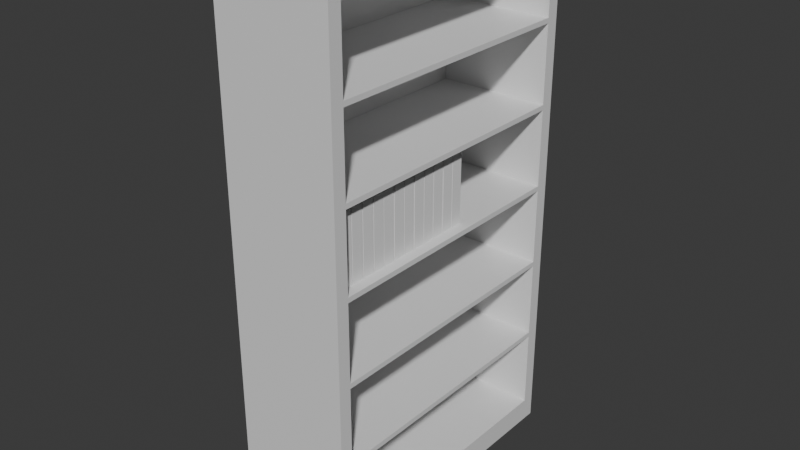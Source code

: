# Source: bookshelf.blend  (saved by Blender 5.1.30; exported with 4.5.12 LTS)
import bpy
from mathutils import Matrix  # noqa: F401  (used for matrix-valued properties, if any)

bpy.ops.wm.read_factory_settings(use_empty=True)
scene = bpy.context.scene
scene.name = 'Scene'

# ---- collections
col_collection = bpy.data.collections.new('Collection'); scene.collection.children.link(col_collection)

# ---- materials (node trees are filled in below, after node groups)
mat_bookshelf = bpy.data.materials.new('Bookshelf')
mat_bookshelf.alpha_threshold = 0.0
mat_bookshelf.use_backface_culling_lightprobe_volume = False
mat_bookshelf.roughness = 0.5
mat_bookshelf.line_color = (0.0, 0.0, 0.0, 1.0)

# ---- material node trees
mat_bookshelf.use_nodes = True; mat_bookshelf.node_tree.nodes.clear()
_N = mat_bookshelf.node_tree.nodes; _L = mat_bookshelf.node_tree.links
n0 = _N.new('ShaderNodeOutputMaterial'); n0.name = 'Material Output'; n0.location = (200, 100)
n1 = _N.new('ShaderNodeBsdfPrincipled'); n1.name = 'Principled BSDF'; n1.location = (-200, 100)
_L.new(n1.outputs[0], n0.inputs[0])
n0.is_active_output = True

# ---- world
world_world = bpy.data.worlds.new('World'); scene.world = world_world
world_world.use_nodes = True; world_world.node_tree.nodes.clear()
_N = world_world.node_tree.nodes; _L = world_world.node_tree.links
n0 = _N.new('ShaderNodeOutputWorld'); n0.name = 'World Output'; n0.location = (200, 100)
n1 = _N.new('ShaderNodeBackground'); n1.name = 'Background'; n1.location = (-200, 100)
n1.inputs[0].default_value = (0.05088, 0.05088, 0.05088, 1.0)
_L.new(n1.outputs[0], n0.inputs[0])
n0.is_active_output = True
world_world.color = (0.05088, 0.05088, 0.05088)
world_world.sun_shadow_jitter_overblur = 0.0

# ---- meshes
me_cube_001 = bpy.data.meshes.new('Cube.001')
me_cube_001.from_pydata([(-0.2, -0.5, 0.0), (-0.2, -0.5, 1.797), (-0.2, 0.5, 0.0), (-0.2, 0.5, 1.797), (0.2, -0.4561, 0.08044), (0.2, -0.4561, 1.753), (0.2, 0.4561, 0.08044), (0.2, 0.4561, 1.753), (0.2, 0.5, 1.797), (0.2, 0.5, 0.0), (0.2, -0.5, 0.0), (0.2, -0.5, 1.797), (-0.1827, 0.4561, 1.753), (-0.1827, 0.4561, 0.08044), (-0.1827, -0.4561, 0.08044), (-0.1827, -0.4561, 1.753), (0.2, 0.4561, 1.483), (0.2, 0.4561, 1.466), (0.2, 0.4561, 1.204), (0.2, 0.4561, 1.187), (0.2, 0.4561, 0.9251), (0.2, 0.4561, 0.9081), (0.2, 0.4561, 0.6464), (0.2, 0.4561, 0.6294), (0.2, 0.4561, 0.3677), (0.2, 0.4561, 0.3507), (0.2, -0.4561, 1.466), (0.2, -0.4561, 1.483), (0.2, -0.4561, 1.187), (0.2, -0.4561, 1.204), (0.2, -0.4561, 0.9081), (0.2, -0.4561, 0.9251), (0.2, -0.4561, 0.6294), (0.2, -0.4561, 0.6464), (0.2, -0.4561, 0.3507), (0.2, -0.4561, 0.3677), (-0.1827, 0.4561, 1.483), (-0.1827, 0.4561, 1.466), (-0.1827, 0.4561, 1.204), (-0.1827, 0.4561, 1.187), (-0.1827, 0.4561, 0.9251), (-0.1827, 0.4561, 0.9081), (-0.1827, 0.4561, 0.6464), (-0.1827, 0.4561, 0.6294), (-0.1827, 0.4561, 0.3677), (-0.1827, 0.4561, 0.3507), (-0.1827, -0.4561, 1.466), (-0.1827, -0.4561, 1.483), (-0.1827, -0.4561, 1.187), (-0.1827, -0.4561, 1.204), (-0.1827, -0.4561, 0.9081), (-0.1827, -0.4561, 0.9251), (-0.1827, -0.4561, 0.6294), (-0.1827, -0.4561, 0.6464), (-0.1827, -0.4561, 0.3507), (-0.1827, -0.4561, 0.3677)], [], [(2, 3, 8, 9), (10, 11, 1, 0), (6, 4, 10, 9), (5, 7, 8, 11), (4, 6, 13, 14), (7, 5, 15, 12), (27, 26, 17, 16), (27, 16, 36, 47), (17, 26, 46, 37), (29, 28, 19, 18), (29, 18, 38, 49), (19, 28, 48, 39), (21, 20, 31, 30), (20, 40, 51, 31), (41, 21, 30, 50), (23, 22, 33, 32), (22, 42, 53, 33), (43, 23, 32, 52), (25, 24, 35, 34), (45, 25, 34, 54), (24, 44, 55, 35), (16, 7, 12, 36), (7, 16, 17, 18, 19, 20, 21, 22, 23, 24, 25, 6, 9, 8), (18, 17, 37, 38), (20, 19, 39, 40), (22, 21, 41, 42), (24, 23, 43, 44), (6, 25, 45, 13), (5, 27, 47, 15), (4, 34, 35, 32, 33, 30, 31, 28, 29, 26, 27, 5, 11, 10), (26, 29, 49, 46), (28, 31, 51, 48), (30, 33, 53, 50), (32, 35, 55, 52), (34, 4, 14, 54), (38, 37, 46, 49), (36, 12, 15, 47), (40, 39, 48, 51), (42, 41, 50, 53), (44, 43, 52, 55), (13, 45, 54, 14)])
_uv = me_cube_001.uv_layers.new(name='UVMap')
_uv.uv.foreach_set('vector', [0.1383, 0.0004384, 0.1383, 0.5587, 0.01406, 0.5587, 0.01406, 0.0004384, 0.2635, 0.0004384, 0.2635, 0.5587, 0.1392, 0.5587, 0.1392, 0.0004384, 0.3969, 0.2975, 0.3969, 0.01406, 0.4219, 0.0004384, 0.4219, 0.3111, 0.5417, 0.2975, 0.5417, 0.01406, 0.5553, 0.0004384, 0.5553, 0.3111, 0.3969, 0.01406, 0.3969, 0.2975, 0.278, 0.2975, 0.278, 0.01406, 0.5417, 0.01406, 0.5417, 0.2975, 0.4228, 0.2975, 0.4228, 0.01406, 0.6462, 0.5955, 0.6409, 0.5955, 0.6409, 0.312, 0.6462, 0.312, 0.6462, 0.5955, 0.6462, 0.312, 0.7651, 0.312, 0.7651, 0.5955, 0.6409, 0.312, 0.6409, 0.5955, 0.522, 0.5955, 0.522, 0.312, 0.4022, 0.8798, 0.3969, 0.8798, 0.3969, 0.5963, 0.4022, 0.5963, 0.4022, 0.8798, 0.4022, 0.5963, 0.5211, 0.5963, 0.5211, 0.8798, 0.3969, 0.5963, 0.3969, 0.8798, 0.278, 0.8798, 0.278, 0.5963, 0.6751, 0.0004384, 0.6804, 0.0004384, 0.6804, 0.2839, 0.6751, 0.2839, 0.6804, 0.0004384, 0.7993, 0.0004384, 0.7993, 0.2839, 0.6804, 0.2839, 0.5562, 0.0004384, 0.6751, 0.0004384, 0.6751, 0.2839, 0.5562, 0.2839, 0.1194, 0.5595, 0.1246, 0.5595, 0.1246, 0.843, 0.1194, 0.843, 0.1246, 0.5595, 0.2435, 0.5595, 0.2435, 0.843, 0.1246, 0.843, 0.0004384, 0.5595, 0.1194, 0.5595, 0.1194, 0.843, 0.0004384, 0.843, 0.4022, 0.5955, 0.3969, 0.5955, 0.3969, 0.312, 0.4022, 0.312, 0.5211, 0.5955, 0.4022, 0.5955, 0.4022, 0.312, 0.5211, 0.312, 0.3969, 0.5955, 0.278, 0.5955, 0.278, 0.312, 0.3969, 0.312, 0.8508, 0.312, 0.9348, 0.312, 0.9348, 0.4309, 0.8508, 0.4309, 0.0004487, 0.5451, 0.0004454, 0.4612, 0.0004452, 0.4559, 0.0004419, 0.3746, 0.0004417, 0.3693, 0.0004384, 0.2881, 0.0004384, 0.2826, 0.0004384, 0.2013, 0.0004384, 0.196, 0.0004384, 0.1147, 0.0004384, 0.1094, 0.0004384, 0.02543, 0.01406, 0.0004384, 0.01406, 0.5587, 0.8824, 0.1202, 0.9637, 0.1202, 0.9637, 0.2391, 0.8824, 0.2391, 0.3602, 0.8806, 0.4415, 0.8806, 0.4415, 0.9996, 0.3602, 0.9996, 0.8534, 0.8359, 0.9347, 0.8359, 0.9347, 0.9548, 0.8534, 0.9548, 0.1648, 0.8439, 0.2461, 0.8439, 0.2461, 0.9628, 0.1648, 0.9628, 0.8508, 0.4318, 0.9348, 0.4318, 0.9348, 0.5507, 0.8508, 0.5507, 0.8534, 0.7161, 0.9374, 0.7161, 0.9374, 0.835, 0.8534, 0.835, 0.2771, 0.02543, 0.2771, 0.1094, 0.2771, 0.1147, 0.2771, 0.196, 0.2771, 0.2013, 0.2771, 0.2826, 0.2771, 0.2879, 0.2771, 0.3692, 0.2771, 0.3745, 0.2771, 0.4558, 0.2771, 0.4611, 0.2771, 0.545, 0.2635, 0.5587, 0.2635, 0.0004384, 0.0004384, 0.8439, 0.08176, 0.8439, 0.08176, 0.9628, 0.0004384, 0.9628, 0.08263, 0.8439, 0.1639, 0.8439, 0.1639, 0.9628, 0.08263, 0.9628, 0.3593, 0.9996, 0.278, 0.9996, 0.278, 0.8806, 0.3593, 0.8806, 0.8824, 0.0004384, 0.9637, 0.0004384, 0.9637, 0.1194, 0.8824, 0.1194, 0.8534, 0.5963, 0.9374, 0.5963, 0.9374, 0.7152, 0.8534, 0.7152, 0.689, 0.5963, 0.7703, 0.5963, 0.7703, 0.8798, 0.689, 0.8798, 0.766, 0.312, 0.8499, 0.312, 0.8499, 0.5955, 0.766, 0.5955, 0.8525, 0.8798, 0.7712, 0.8798, 0.7712, 0.5963, 0.8525, 0.5963, 0.8002, 0.0004384, 0.8815, 0.0004384, 0.8815, 0.2839, 0.8002, 0.2839, 0.6881, 0.8798, 0.6068, 0.8798, 0.6068, 0.5963, 0.6881, 0.5963, 0.522, 0.5963, 0.606, 0.5963, 0.606, 0.8798, 0.522, 0.8798])
me_cube_001.materials.append(mat_bookshelf)
me_cube_001.update()
me_cube = bpy.data.meshes.new('Cube')
me_cube.from_pydata([(-0.1, -0.2622, -0.1163), (-0.1, -0.2622, 0.1163), (-0.1, -0.2222, -0.1163), (-0.1, -0.2222, 0.1163), (0.1, -0.2622, -0.1163), (0.1, -0.2622, 0.1163), (0.1, -0.2222, -0.1163), (0.1, -0.2222, 0.1163), (-0.1, -0.2178, -0.1163), (-0.1, -0.2178, 0.1163), (-0.1, -0.1778, -0.1163), (-0.1, -0.1778, 0.1163), (0.1, -0.2178, -0.1163), (0.1, -0.2178, 0.1163), (0.1, -0.1778, -0.1163), (0.1, -0.1778, 0.1163), (-0.1, -0.1734, -0.1163), (-0.1, -0.1734, 0.1163), (-0.1, -0.1334, -0.1163), (-0.1, -0.1334, 0.1163), (0.1, -0.1734, -0.1163), (0.1, -0.1734, 0.1163), (0.1, -0.1334, -0.1163), (0.1, -0.1334, 0.1163), (-0.1, -0.1292, -0.1163), (-0.1, -0.1292, 0.1163), (-0.1, -0.08924, -0.1163), (-0.1, -0.08924, 0.1163), (0.1, -0.1292, -0.1163), (0.1, -0.1292, 0.1163), (0.1, -0.08924, -0.1163), (0.1, -0.08924, 0.1163), (-0.1, -0.08708, -0.1163), (-0.1, -0.08708, 0.1163), (-0.1, -0.04708, -0.1163), (-0.1, -0.04708, 0.1163), (0.1, -0.08708, -0.1163), (0.1, -0.08708, 0.1163), (0.1, -0.04708, -0.1163), (0.1, -0.04708, 0.1163), (-0.1, -0.04146, -0.1163), (-0.1, -0.04146, 0.1163), (-0.1, -0.001462, -0.1163), (-0.1, -0.001462, 0.1163), (0.1, -0.04146, -0.1163), (0.1, -0.04146, 0.1163), (0.1, -0.001462, -0.1163), (0.1, -0.001462, 0.1163), (-0.1, 0.001242, -0.1163), (-0.1, 0.001242, 0.1163), (-0.1, 0.04124, -0.1163), (-0.1, 0.04124, 0.1163), (0.1, 0.001242, -0.1163), (0.1, 0.001242, 0.1163), (0.1, 0.04124, -0.1163), (0.1, 0.04124, 0.1163), (-0.1, 0.0465, -0.1163), (-0.1, 0.0465, 0.1163), (-0.1, 0.0865, -0.1163), (-0.1, 0.0865, 0.1163), (0.1, 0.0465, -0.1163), (0.1, 0.0465, 0.1163), (0.1, 0.0865, -0.1163), (0.1, 0.0865, 0.1163), (-0.1, 0.08946, -0.1163), (-0.1, 0.08946, 0.1163), (-0.1, 0.1295, -0.1163), (-0.1, 0.1295, 0.1163), (0.1, 0.08946, -0.1163), (0.1, 0.08946, 0.1163), (0.1, 0.1295, -0.1163), (0.1, 0.1295, 0.1163), (-0.1, 0.1331, -0.1163), (-0.1, 0.1331, 0.1163), (-0.1, 0.1731, -0.1163), (-0.1, 0.1731, 0.1163), (0.1, 0.1331, -0.1163), (0.1, 0.1331, 0.1163), (0.1, 0.1731, -0.1163), (0.1, 0.1731, 0.1163), (-0.1, 0.1787, -0.1163), (-0.1, 0.1787, 0.1163), (-0.1, 0.2187, -0.1163), (-0.1, 0.2187, 0.1163), (0.1, 0.1787, -0.1163), (0.1, 0.1787, 0.1163), (0.1, 0.2187, -0.1163), (0.1, 0.2187, 0.1163), (-0.1, 0.2221, -0.1163), (-0.1, 0.2221, 0.1163), (-0.1, 0.2621, -0.1163), (-0.1, 0.2621, 0.1163), (0.1, 0.2221, -0.1163), (0.1, 0.2221, 0.1163), (0.1, 0.2621, -0.1163), (0.1, 0.2621, 0.1163)], [], [(2, 3, 7, 6), (6, 7, 5, 4), (4, 5, 1, 0), (2, 6, 4, 0), (7, 3, 1, 5), (10, 11, 15, 14), (14, 15, 13, 12), (12, 13, 9, 8), (10, 14, 12, 8), (15, 11, 9, 13), (18, 19, 23, 22), (22, 23, 21, 20), (20, 21, 17, 16), (18, 22, 20, 16), (23, 19, 17, 21), (26, 27, 31, 30), (30, 31, 29, 28), (28, 29, 25, 24), (26, 30, 28, 24), (31, 27, 25, 29), (34, 35, 39, 38), (38, 39, 37, 36), (36, 37, 33, 32), (34, 38, 36, 32), (39, 35, 33, 37), (42, 43, 47, 46), (46, 47, 45, 44), (44, 45, 41, 40), (42, 46, 44, 40), (47, 43, 41, 45), (50, 51, 55, 54), (54, 55, 53, 52), (52, 53, 49, 48), (50, 54, 52, 48), (55, 51, 49, 53), (58, 59, 63, 62), (62, 63, 61, 60), (60, 61, 57, 56), (58, 62, 60, 56), (63, 59, 57, 61), (66, 67, 71, 70), (70, 71, 69, 68), (68, 69, 65, 64), (66, 70, 68, 64), (71, 67, 65, 69), (74, 75, 79, 78), (78, 79, 77, 76), (76, 77, 73, 72), (74, 78, 76, 72), (79, 75, 73, 77), (82, 83, 87, 86), (86, 87, 85, 84), (84, 85, 81, 80), (82, 86, 84, 80), (87, 83, 81, 85), (90, 91, 95, 94), (94, 95, 93, 92), (92, 93, 89, 88), (90, 94, 92, 88), (95, 91, 89, 93)])
_uv = me_cube.uv_layers.new(name='UVMap')
_uv.uv.foreach_set('vector', [0.7639, 0.1393, 0.9867, 0.5333, 0.648, 0.7247, 0.4252, 0.3307, 0.4252, 0.3307, 0.648, 0.7247, 0.5803, 0.763, 0.3575, 0.369, 0.3575, 0.369, 0.5803, 0.763, 0.2416, 0.9545, 0.01886, 0.5605, 0.7517, 0.4663, 0.7517, 0.01183, 0.8426, 0.01183, 0.8426, 0.4663, 0.9337, 0.01183, 0.9337, 0.4663, 0.8428, 0.4663, 0.8428, 0.01183, 0.7639, 0.1393, 0.9867, 0.5333, 0.648, 0.7247, 0.4252, 0.3307, 0.4252, 0.3307, 0.648, 0.7247, 0.5803, 0.763, 0.3575, 0.369, 0.3575, 0.369, 0.5803, 0.763, 0.2416, 0.9545, 0.01886, 0.5605, 0.7517, 0.4663, 0.7517, 0.01183, 0.8426, 0.01183, 0.8426, 0.4663, 0.9337, 0.01183, 0.9337, 0.4663, 0.8428, 0.4663, 0.8428, 0.01183, 0.7639, 0.1393, 0.9867, 0.5333, 0.648, 0.7247, 0.4252, 0.3307, 0.4252, 0.3307, 0.648, 0.7247, 0.5803, 0.763, 0.3575, 0.369, 0.3575, 0.369, 0.5803, 0.763, 0.2416, 0.9545, 0.01886, 0.5605, 0.7517, 0.4663, 0.7517, 0.01183, 0.8426, 0.01183, 0.8426, 0.4663, 0.9337, 0.01183, 0.9337, 0.4663, 0.8428, 0.4663, 0.8428, 0.01183, 0.7639, 0.1393, 0.9867, 0.5333, 0.648, 0.7247, 0.4252, 0.3307, 0.4252, 0.3307, 0.648, 0.7247, 0.5803, 0.763, 0.3575, 0.369, 0.3575, 0.369, 0.5803, 0.763, 0.2416, 0.9545, 0.01886, 0.5605, 0.7517, 0.4663, 0.7517, 0.01183, 0.8426, 0.01183, 0.8426, 0.4663, 0.9337, 0.01183, 0.9337, 0.4663, 0.8428, 0.4663, 0.8428, 0.01183, 0.7639, 0.1393, 0.9867, 0.5333, 0.648, 0.7247, 0.4252, 0.3307, 0.4252, 0.3307, 0.648, 0.7247, 0.5803, 0.763, 0.3575, 0.369, 0.3575, 0.369, 0.5803, 0.763, 0.2416, 0.9545, 0.01886, 0.5605, 0.7517, 0.4663, 0.7517, 0.01183, 0.8426, 0.01183, 0.8426, 0.4663, 0.9337, 0.01183, 0.9337, 0.4663, 0.8428, 0.4663, 0.8428, 0.01183, 0.7639, 0.1393, 0.9867, 0.5333, 0.648, 0.7247, 0.4252, 0.3307, 0.4252, 0.3307, 0.648, 0.7247, 0.5803, 0.763, 0.3575, 0.369, 0.3575, 0.369, 0.5803, 0.763, 0.2416, 0.9545, 0.01886, 0.5605, 0.7517, 0.4663, 0.7517, 0.01183, 0.8426, 0.01183, 0.8426, 0.4663, 0.9337, 0.01183, 0.9337, 0.4663, 0.8428, 0.4663, 0.8428, 0.01183, 0.7639, 0.1393, 0.9867, 0.5333, 0.648, 0.7247, 0.4252, 0.3307, 0.4252, 0.3307, 0.648, 0.7247, 0.5803, 0.763, 0.3575, 0.369, 0.3575, 0.369, 0.5803, 0.763, 0.2416, 0.9545, 0.01886, 0.5605, 0.7517, 0.4663, 0.7517, 0.01183, 0.8426, 0.01183, 0.8426, 0.4663, 0.9337, 0.01183, 0.9337, 0.4663, 0.8428, 0.4663, 0.8428, 0.01183, 0.7639, 0.1393, 0.9867, 0.5333, 0.648, 0.7247, 0.4252, 0.3307, 0.4252, 0.3307, 0.648, 0.7247, 0.5803, 0.763, 0.3575, 0.369, 0.3575, 0.369, 0.5803, 0.763, 0.2416, 0.9545, 0.01886, 0.5605, 0.7517, 0.4663, 0.7517, 0.01183, 0.8426, 0.01183, 0.8426, 0.4663, 0.9337, 0.01183, 0.9337, 0.4663, 0.8428, 0.4663, 0.8428, 0.01183, 0.7639, 0.1393, 0.9867, 0.5333, 0.648, 0.7247, 0.4252, 0.3307, 0.4252, 0.3307, 0.648, 0.7247, 0.5803, 0.763, 0.3575, 0.369, 0.3575, 0.369, 0.5803, 0.763, 0.2416, 0.9545, 0.01886, 0.5605, 0.7517, 0.4663, 0.7517, 0.01183, 0.8426, 0.01183, 0.8426, 0.4663, 0.9337, 0.01183, 0.9337, 0.4663, 0.8428, 0.4663, 0.8428, 0.01183, 0.7639, 0.1393, 0.9867, 0.5333, 0.648, 0.7247, 0.4252, 0.3307, 0.4252, 0.3307, 0.648, 0.7247, 0.5803, 0.763, 0.3575, 0.369, 0.3575, 0.369, 0.5803, 0.763, 0.2416, 0.9545, 0.01886, 0.5605, 0.7517, 0.4663, 0.7517, 0.01183, 0.8426, 0.01183, 0.8426, 0.4663, 0.9337, 0.01183, 0.9337, 0.4663, 0.8428, 0.4663, 0.8428, 0.01183, 0.7639, 0.1393, 0.9867, 0.5333, 0.648, 0.7247, 0.4252, 0.3307, 0.4252, 0.3307, 0.648, 0.7247, 0.5803, 0.763, 0.3575, 0.369, 0.3575, 0.369, 0.5803, 0.763, 0.2416, 0.9545, 0.01886, 0.5605, 0.7517, 0.4663, 0.7517, 0.01183, 0.8426, 0.01183, 0.8426, 0.4663, 0.9337, 0.01183, 0.9337, 0.4663, 0.8428, 0.4663, 0.8428, 0.01183, 0.7639, 0.1393, 0.9867, 0.5333, 0.648, 0.7247, 0.4252, 0.3307, 0.4252, 0.3307, 0.648, 0.7247, 0.5803, 0.763, 0.3575, 0.369, 0.3575, 0.369, 0.5803, 0.763, 0.2416, 0.9545, 0.01886, 0.5605, 0.7517, 0.4663, 0.7517, 0.01183, 0.8426, 0.01183, 0.8426, 0.4663, 0.9337, 0.01183, 0.9337, 0.4663, 0.8428, 0.4663, 0.8428, 0.01183])
me_cube.materials.append(None)
me_cube.update()

# ---- objects
ob_bookshelf = bpy.data.objects.new('bookshelf', me_cube_001)
ob_books = bpy.data.objects.new('Books', me_cube)

# ---- transforms, parenting, visibility, modifiers, constraints
ob_bookshelf.location = (0.0, 0.0, 0.0)
ob_books.location = (0.06341, -0.1766, 1.041)

# ---- collection membership
col_collection.objects.link(ob_bookshelf)
col_collection.objects.link(ob_books)

# ---- scene / render settings (as saved in the file)
scene.frame_start = 1; scene.frame_end = 250; scene.frame_set(0)
scene.render.engine = 'BLENDER_EEVEE_NEXT'
scene.render.bake_bias = 0.0
scene.render.bake_samples = 0
scene.cycles.sampling_pattern = 'TABULATED_SOBOL'
scene.eevee.use_volume_custom_range = False
bpy.context.view_layer.update()

# ---- added for rendering (the .blend has no active camera and no usable light): camera, sun
cam_auto = bpy.data.cameras.new('AutoCamera')
cam_auto.lens = 50.0
cam_auto.sensor_width = 36.0
cam_auto.clip_end = 1000.0
ob_auto_camera = bpy.data.objects.new('AutoCamera', cam_auto)
scene.collection.objects.link(ob_auto_camera)
ob_auto_camera.location = (1.93815, -2.32578, 2.44887)
ob_auto_camera.rotation_euler = (1.09748, -7.21219e-08, 0.694738)
scene.camera = ob_auto_camera
light_auto_sun = bpy.data.lights.new('AutoSun', 'SUN')
light_auto_sun.energy = 3.0
light_auto_sun.angle = 0.0523599
ob_auto_sun = bpy.data.objects.new('AutoSun', light_auto_sun)
scene.collection.objects.link(ob_auto_sun)
ob_auto_sun.rotation_euler = (0.872665, 0.174533, 0.523599)
bpy.context.view_layer.update()
